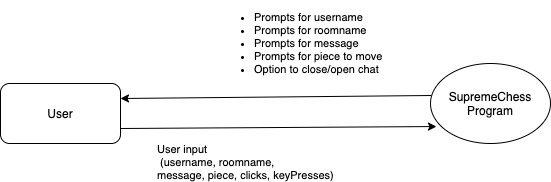

The diagram above was exported from draw.io. Its source (the exported page's mxGraphModel, read from the mxfile embedded in the PNG):
<mxGraphModel dx="946" dy="540" grid="1" gridSize="10" guides="1" tooltips="1" connect="1" arrows="1" fold="1" page="1" pageScale="1" pageWidth="850" pageHeight="1100" math="0" shadow="0">
  <root>
    <mxCell id="0" />
    <mxCell id="1" parent="0" />
    <mxCell id="uXpRTKdwbQJgDxLix-GB-5" style="rounded=0;orthogonalLoop=1;jettySize=auto;html=1;exitX=0.008;exitY=0.4;exitDx=0;exitDy=0;entryX=1;entryY=0.25;entryDx=0;entryDy=0;exitPerimeter=0;" edge="1" parent="1" source="uXpRTKdwbQJgDxLix-GB-1" target="uXpRTKdwbQJgDxLix-GB-3">
      <mxGeometry relative="1" as="geometry" />
    </mxCell>
    <mxCell id="uXpRTKdwbQJgDxLix-GB-8" value="&lt;ul&gt;&lt;li&gt;Prompts for username&lt;/li&gt;&lt;li&gt;Prompts for roomname&lt;/li&gt;&lt;li&gt;Prompts for message&lt;/li&gt;&lt;li&gt;Prompts for piece to move&lt;/li&gt;&lt;li&gt;Option to close/open chat&lt;/li&gt;&lt;/ul&gt;" style="edgeLabel;html=1;align=left;verticalAlign=middle;resizable=0;points=[];" vertex="1" connectable="0" parent="uXpRTKdwbQJgDxLix-GB-5">
      <mxGeometry x="0.0251" y="-5" relative="1" as="geometry">
        <mxPoint x="-60" y="-49" as="offset" />
      </mxGeometry>
    </mxCell>
    <mxCell id="uXpRTKdwbQJgDxLix-GB-1" value="SupremeChess Program" style="ellipse;whiteSpace=wrap;html=1;" vertex="1" parent="1">
      <mxGeometry x="520" y="230" width="120" height="80" as="geometry" />
    </mxCell>
    <mxCell id="uXpRTKdwbQJgDxLix-GB-7" style="edgeStyle=none;rounded=0;orthogonalLoop=1;jettySize=auto;html=1;exitX=1;exitY=0.75;exitDx=0;exitDy=0;entryX=0.05;entryY=0.788;entryDx=0;entryDy=0;entryPerimeter=0;" edge="1" parent="1" source="uXpRTKdwbQJgDxLix-GB-3" target="uXpRTKdwbQJgDxLix-GB-1">
      <mxGeometry relative="1" as="geometry" />
    </mxCell>
    <mxCell id="uXpRTKdwbQJgDxLix-GB-9" value="User input&lt;br&gt;&amp;nbsp;(username, roomname, &lt;br&gt;message, piece, clicks, keyPresses)" style="edgeLabel;html=1;align=left;verticalAlign=middle;resizable=0;points=[];" vertex="1" connectable="0" parent="uXpRTKdwbQJgDxLix-GB-7">
      <mxGeometry x="-0.1314" relative="1" as="geometry">
        <mxPoint x="-102" y="34" as="offset" />
      </mxGeometry>
    </mxCell>
    <mxCell id="uXpRTKdwbQJgDxLix-GB-3" value="User" style="rounded=1;whiteSpace=wrap;html=1;" vertex="1" parent="1">
      <mxGeometry x="90" y="250" width="120" height="60" as="geometry" />
    </mxCell>
    <mxCell id="uXpRTKdwbQJgDxLix-GB-6" style="edgeStyle=none;rounded=0;orthogonalLoop=1;jettySize=auto;html=1;exitX=0;exitY=1;exitDx=0;exitDy=0;" edge="1" parent="1" source="uXpRTKdwbQJgDxLix-GB-1" target="uXpRTKdwbQJgDxLix-GB-1">
      <mxGeometry relative="1" as="geometry" />
    </mxCell>
  </root>
</mxGraphModel>